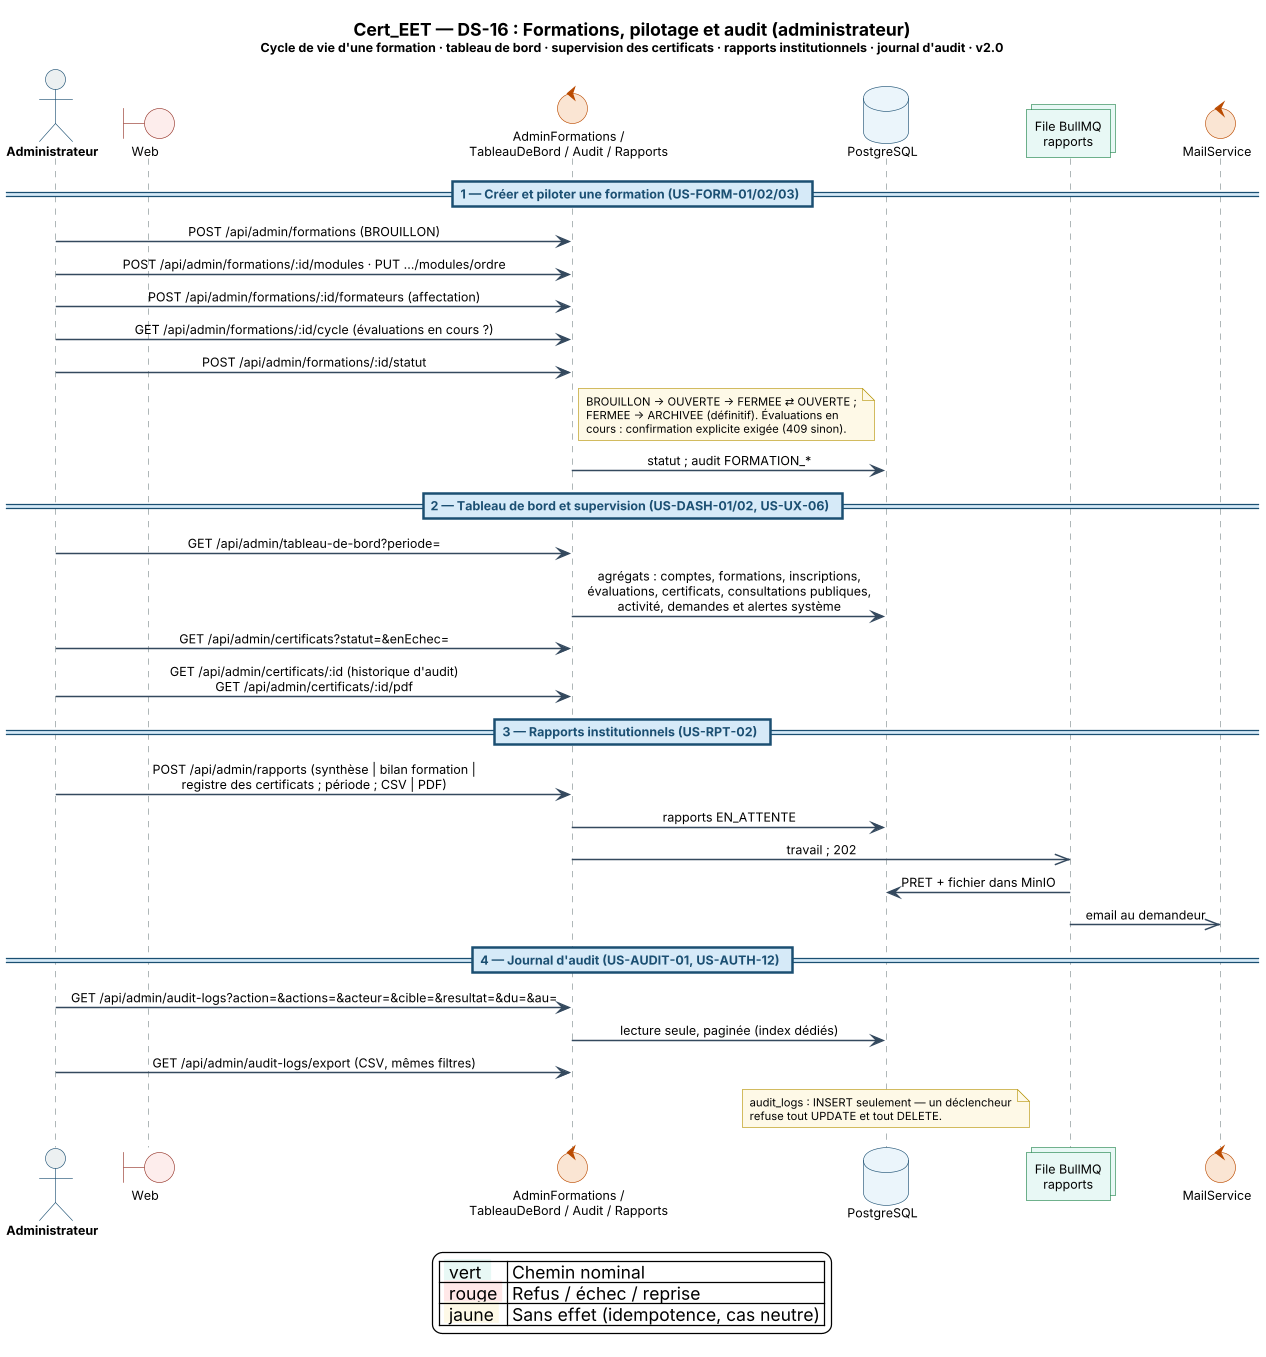

The diagram above was rendered by PlantUML. Its source (embedded in the PNG):
@startuml Cert_EET_DS16_Formations_Pilotage_Audit
' =====================================================================
'  Projet    : Cert_EET
'  Diagramme : DS-16 — Formations, pilotage et audit (administrateur)
'  Acteur(s) : Administrateur
'  Réf.      : F5 · F6 · NF3 · US-FORM-01/02/03 · US-DASH-01/02 · US-RPT-02 · US-AUDIT-01 · US-AUTH-12
'  Auteur    : Iyed Omri — PFE ESPRIT 2026
'  Version   : 2.0 — 18/11/2026 : réécrit d'après le code (journaux 22, 23, 55-57, 62, 63, 114-116).
'  Source    : code de `main` = e7216f2 (PR #141) et engineering-log/
' =====================================================================
!pragma teoz true
skinparam backgroundColor #FFFFFF
skinparam shadowing false
skinparam DefaultFontName "Segoe UI"
skinparam DefaultFontSize 10
skinparam dpi 120
skinparam sequenceMessageAlign center
skinparam responseMessageBelowArrow true
skinparam ParticipantPadding 18
skinparam ArrowThickness 1.2
skinparam LifeLineBorderThickness 1.0
skinparam participant {
  BackgroundColor #FFFFFF
  BorderColor #5D6D7E
}
skinparam actor {
  BackgroundColor #ECF0F1
  BorderColor #1B4F72
  FontStyle bold
}
skinparam database {
  BackgroundColor #EBF5FB
  BorderColor #1B4F72
}
skinparam collections {
  BackgroundColor #E8F8F5
  BorderColor #1E8449
}
skinparam control {
  BackgroundColor #FAE5D3
  BorderColor #BA4A00
}
skinparam entity {
  BackgroundColor #E8DAEF
  BorderColor #7D3C98
}
skinparam boundary {
  BackgroundColor #FDEDEC
  BorderColor #943126
}
skinparam note {
  BackgroundColor #FEF9E7
  BorderColor #B7950B
  FontSize 9
}
skinparam sequence {
  ArrowColor #34495E
  LifeLineBorderColor #7F8C8D
  LifeLineBackgroundColor #FDFEFE
  GroupBorderColor #1B4F72
  GroupHeaderFontColor #1B4F72
  GroupHeaderFontStyle bold
  DividerBorderColor #1B4F72
  DividerBackgroundColor #D6EAF8
  DividerFontColor #1B4F72
  DividerFontStyle bold
}

title <size:14><b>Cert_EET — DS-16 : Formations, pilotage et audit (administrateur)</b></size>\n<size:10>Cycle de vie d'une formation · tableau de bord · supervision des certificats · rapports institutionnels · journal d'audit · v2.0</size>

actor    "Administrateur" as A
boundary "Web" as W
control  "AdminFormations /\nTableauDeBord / Audit / Rapports" as C
database "PostgreSQL" as DB
collections "File BullMQ\nrapports" as Q
control  "MailService" as M

== 1 — Créer et piloter une formation (US-FORM-01/02/03) ==
A -> C : POST /api/admin/formations (BROUILLON)
A -> C : POST /api/admin/formations/:id/modules · PUT …/modules/ordre
A -> C : POST /api/admin/formations/:id/formateurs (affectation)
A -> C : GET /api/admin/formations/:id/cycle (évaluations en cours ?)
A -> C : POST /api/admin/formations/:id/statut
note right of C
  BROUILLON → OUVERTE → FERMEE ⇄ OUVERTE ;
  FERMEE → ARCHIVEE (définitif). Évaluations en
  cours : confirmation explicite exigée (409 sinon).
end note
C -> DB : statut ; audit FORMATION_*

== 2 — Tableau de bord et supervision (US-DASH-01/02, US-UX-06) ==
A -> C : GET /api/admin/tableau-de-bord?periode=
C -> DB : agrégats : comptes, formations, inscriptions,\névaluations, certificats, consultations publiques,\nactivité, demandes et alertes système
A -> C : GET /api/admin/certificats?statut=&enEchec=
A -> C : GET /api/admin/certificats/:id (historique d'audit)\nGET /api/admin/certificats/:id/pdf

== 3 — Rapports institutionnels (US-RPT-02) ==
A -> C : POST /api/admin/rapports (synthèse | bilan formation |\nregistre des certificats ; période ; CSV | PDF)
C -> DB : rapports EN_ATTENTE
C ->> Q : travail ; 202
Q -> DB : PRET + fichier dans MinIO
Q ->> M : email au demandeur

== 4 — Journal d'audit (US-AUDIT-01, US-AUTH-12) ==
A -> C : GET /api/admin/audit-logs?action=&actions=&acteur=&cible=&resultat=&du=&au=
C -> DB : lecture seule, paginée (index dédiés)
A -> C : GET /api/admin/audit-logs/export (CSV, mêmes filtres)
note over DB
  audit_logs : INSERT seulement — un déclencheur
  refuse tout UPDATE et tout DELETE.
end note

legend bottom
  | <back:#E8F8F5> vert  </back> | Chemin nominal |
  | <back:#FFE8E8> rouge </back> | Refus / échec / reprise |
  | <back:#FEF9E7> jaune </back> | Sans effet (idempotence, cas neutre) |
endlegend
@enduml